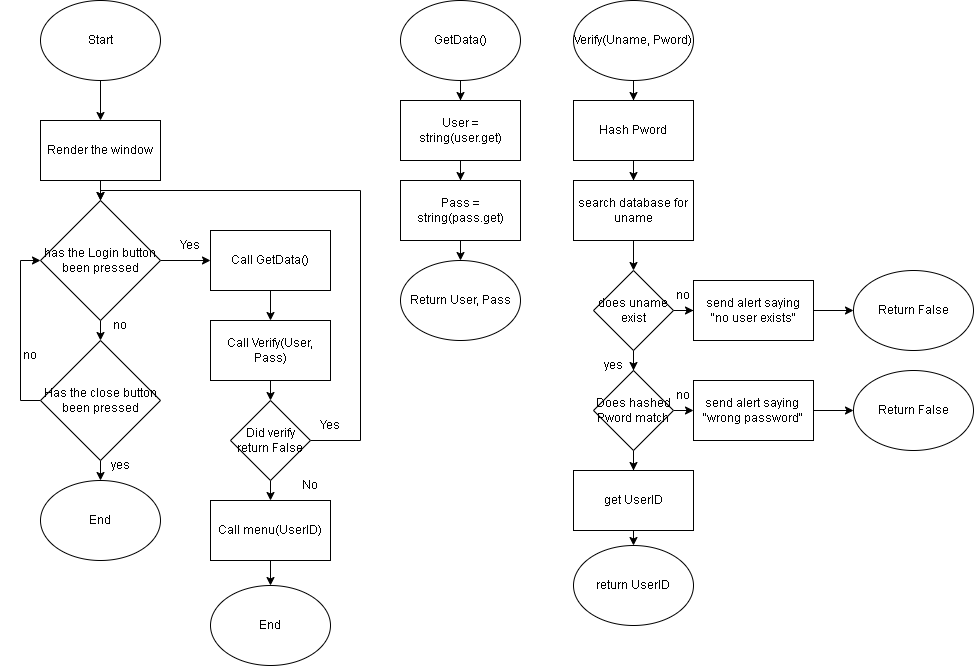

The diagram above was exported from draw.io. Its source (the exported page's mxGraphModel, read from the mxfile embedded in the PNG):
<mxGraphModel dx="1420" dy="746" grid="1" gridSize="10" guides="1" tooltips="1" connect="1" arrows="1" fold="1" page="1" pageScale="1" pageWidth="827" pageHeight="1169" math="0" shadow="0">
  <root>
    <mxCell id="0" />
    <mxCell id="1" parent="0" />
    <mxCell id="_7G8ic7P1__9URq_AfsB-3" style="edgeStyle=orthogonalEdgeStyle;rounded=0;orthogonalLoop=1;jettySize=auto;html=1;entryX=0.5;entryY=0;entryDx=0;entryDy=0;" edge="1" parent="1" source="_7G8ic7P1__9URq_AfsB-1" target="_7G8ic7P1__9URq_AfsB-2">
      <mxGeometry relative="1" as="geometry" />
    </mxCell>
    <mxCell id="_7G8ic7P1__9URq_AfsB-1" value="Start" style="ellipse;whiteSpace=wrap;html=1;" vertex="1" parent="1">
      <mxGeometry x="40" width="120" height="80" as="geometry" />
    </mxCell>
    <mxCell id="_7G8ic7P1__9URq_AfsB-5" style="edgeStyle=orthogonalEdgeStyle;rounded=0;orthogonalLoop=1;jettySize=auto;html=1;entryX=0.5;entryY=0;entryDx=0;entryDy=0;" edge="1" parent="1" source="_7G8ic7P1__9URq_AfsB-2" target="_7G8ic7P1__9URq_AfsB-4">
      <mxGeometry relative="1" as="geometry" />
    </mxCell>
    <mxCell id="_7G8ic7P1__9URq_AfsB-2" value="Render the window" style="rounded=0;whiteSpace=wrap;html=1;" vertex="1" parent="1">
      <mxGeometry x="40" y="120" width="120" height="60" as="geometry" />
    </mxCell>
    <mxCell id="_7G8ic7P1__9URq_AfsB-7" style="edgeStyle=orthogonalEdgeStyle;rounded=0;orthogonalLoop=1;jettySize=auto;html=1;exitX=0.5;exitY=1;exitDx=0;exitDy=0;entryX=0.5;entryY=0;entryDx=0;entryDy=0;" edge="1" parent="1" source="_7G8ic7P1__9URq_AfsB-4" target="_7G8ic7P1__9URq_AfsB-6">
      <mxGeometry relative="1" as="geometry" />
    </mxCell>
    <mxCell id="_7G8ic7P1__9URq_AfsB-17" style="edgeStyle=orthogonalEdgeStyle;rounded=0;orthogonalLoop=1;jettySize=auto;html=1;exitX=1;exitY=0.5;exitDx=0;exitDy=0;entryX=0;entryY=0.5;entryDx=0;entryDy=0;" edge="1" parent="1" source="_7G8ic7P1__9URq_AfsB-4" target="_7G8ic7P1__9URq_AfsB-16">
      <mxGeometry relative="1" as="geometry" />
    </mxCell>
    <mxCell id="_7G8ic7P1__9URq_AfsB-4" value="has the Login button been pressed" style="rhombus;whiteSpace=wrap;html=1;" vertex="1" parent="1">
      <mxGeometry x="40" y="200" width="120" height="120" as="geometry" />
    </mxCell>
    <mxCell id="_7G8ic7P1__9URq_AfsB-12" style="edgeStyle=orthogonalEdgeStyle;rounded=0;orthogonalLoop=1;jettySize=auto;html=1;entryX=0;entryY=0.5;entryDx=0;entryDy=0;" edge="1" parent="1" source="_7G8ic7P1__9URq_AfsB-6" target="_7G8ic7P1__9URq_AfsB-4">
      <mxGeometry relative="1" as="geometry">
        <Array as="points">
          <mxPoint x="20" y="400" />
          <mxPoint x="20" y="260" />
        </Array>
      </mxGeometry>
    </mxCell>
    <mxCell id="_7G8ic7P1__9URq_AfsB-15" style="edgeStyle=orthogonalEdgeStyle;rounded=0;orthogonalLoop=1;jettySize=auto;html=1;exitX=0.5;exitY=1;exitDx=0;exitDy=0;entryX=0.5;entryY=0;entryDx=0;entryDy=0;" edge="1" parent="1" source="_7G8ic7P1__9URq_AfsB-6" target="_7G8ic7P1__9URq_AfsB-14">
      <mxGeometry relative="1" as="geometry" />
    </mxCell>
    <mxCell id="_7G8ic7P1__9URq_AfsB-6" value="Has the close button been pressed" style="rhombus;whiteSpace=wrap;html=1;" vertex="1" parent="1">
      <mxGeometry x="40" y="340" width="120" height="120" as="geometry" />
    </mxCell>
    <mxCell id="_7G8ic7P1__9URq_AfsB-8" value="no" style="text;html=1;strokeColor=none;fillColor=none;align=center;verticalAlign=middle;whiteSpace=wrap;rounded=0;" vertex="1" parent="1">
      <mxGeometry x="90" y="310" width="60" height="30" as="geometry" />
    </mxCell>
    <mxCell id="_7G8ic7P1__9URq_AfsB-10" value="no" style="text;html=1;strokeColor=none;fillColor=none;align=center;verticalAlign=middle;whiteSpace=wrap;rounded=0;" vertex="1" parent="1">
      <mxGeometry y="340" width="60" height="30" as="geometry" />
    </mxCell>
    <mxCell id="_7G8ic7P1__9URq_AfsB-14" value="End" style="ellipse;whiteSpace=wrap;html=1;" vertex="1" parent="1">
      <mxGeometry x="40" y="480" width="120" height="80" as="geometry" />
    </mxCell>
    <mxCell id="_7G8ic7P1__9URq_AfsB-51" value="" style="edgeStyle=orthogonalEdgeStyle;rounded=0;orthogonalLoop=1;jettySize=auto;html=1;" edge="1" parent="1" source="_7G8ic7P1__9URq_AfsB-16" target="_7G8ic7P1__9URq_AfsB-26">
      <mxGeometry relative="1" as="geometry" />
    </mxCell>
    <mxCell id="_7G8ic7P1__9URq_AfsB-16" value="Call GetData()" style="rounded=0;whiteSpace=wrap;html=1;" vertex="1" parent="1">
      <mxGeometry x="210" y="230" width="120" height="60" as="geometry" />
    </mxCell>
    <mxCell id="_7G8ic7P1__9URq_AfsB-21" style="edgeStyle=orthogonalEdgeStyle;rounded=0;orthogonalLoop=1;jettySize=auto;html=1;entryX=0.5;entryY=0;entryDx=0;entryDy=0;" edge="1" parent="1" source="_7G8ic7P1__9URq_AfsB-18" target="_7G8ic7P1__9URq_AfsB-20">
      <mxGeometry relative="1" as="geometry" />
    </mxCell>
    <mxCell id="_7G8ic7P1__9URq_AfsB-18" value="GetData()" style="ellipse;whiteSpace=wrap;html=1;" vertex="1" parent="1">
      <mxGeometry x="400" width="120" height="80" as="geometry" />
    </mxCell>
    <mxCell id="_7G8ic7P1__9URq_AfsB-23" style="edgeStyle=orthogonalEdgeStyle;rounded=0;orthogonalLoop=1;jettySize=auto;html=1;entryX=0.5;entryY=0;entryDx=0;entryDy=0;" edge="1" parent="1" source="_7G8ic7P1__9URq_AfsB-20" target="_7G8ic7P1__9URq_AfsB-22">
      <mxGeometry relative="1" as="geometry" />
    </mxCell>
    <mxCell id="_7G8ic7P1__9URq_AfsB-20" value="User = string(user.get)" style="rounded=0;whiteSpace=wrap;html=1;" vertex="1" parent="1">
      <mxGeometry x="400" y="100" width="120" height="60" as="geometry" />
    </mxCell>
    <mxCell id="_7G8ic7P1__9URq_AfsB-25" style="edgeStyle=orthogonalEdgeStyle;rounded=0;orthogonalLoop=1;jettySize=auto;html=1;exitX=0.5;exitY=1;exitDx=0;exitDy=0;entryX=0.5;entryY=0;entryDx=0;entryDy=0;" edge="1" parent="1" source="_7G8ic7P1__9URq_AfsB-22" target="_7G8ic7P1__9URq_AfsB-24">
      <mxGeometry relative="1" as="geometry" />
    </mxCell>
    <mxCell id="_7G8ic7P1__9URq_AfsB-22" value="Pass = string(pass.get)" style="rounded=0;whiteSpace=wrap;html=1;" vertex="1" parent="1">
      <mxGeometry x="400" y="180" width="120" height="60" as="geometry" />
    </mxCell>
    <mxCell id="_7G8ic7P1__9URq_AfsB-24" value="Return User, Pass" style="ellipse;whiteSpace=wrap;html=1;" vertex="1" parent="1">
      <mxGeometry x="400" y="260" width="120" height="80" as="geometry" />
    </mxCell>
    <mxCell id="_7G8ic7P1__9URq_AfsB-59" style="edgeStyle=orthogonalEdgeStyle;rounded=0;orthogonalLoop=1;jettySize=auto;html=1;exitX=0.5;exitY=1;exitDx=0;exitDy=0;entryX=0.5;entryY=0;entryDx=0;entryDy=0;" edge="1" parent="1" source="_7G8ic7P1__9URq_AfsB-26" target="_7G8ic7P1__9URq_AfsB-58">
      <mxGeometry relative="1" as="geometry" />
    </mxCell>
    <mxCell id="_7G8ic7P1__9URq_AfsB-26" value="Call Verify(User, Pass)" style="rounded=0;whiteSpace=wrap;html=1;" vertex="1" parent="1">
      <mxGeometry x="210" y="320" width="120" height="60" as="geometry" />
    </mxCell>
    <mxCell id="_7G8ic7P1__9URq_AfsB-30" style="edgeStyle=orthogonalEdgeStyle;rounded=0;orthogonalLoop=1;jettySize=auto;html=1;" edge="1" parent="1" source="_7G8ic7P1__9URq_AfsB-28" target="_7G8ic7P1__9URq_AfsB-29">
      <mxGeometry relative="1" as="geometry" />
    </mxCell>
    <mxCell id="_7G8ic7P1__9URq_AfsB-28" value="Verify(Uname, Pword)" style="ellipse;whiteSpace=wrap;html=1;" vertex="1" parent="1">
      <mxGeometry x="573" width="120" height="80" as="geometry" />
    </mxCell>
    <mxCell id="_7G8ic7P1__9URq_AfsB-32" style="edgeStyle=orthogonalEdgeStyle;rounded=0;orthogonalLoop=1;jettySize=auto;html=1;entryX=0.5;entryY=0;entryDx=0;entryDy=0;" edge="1" parent="1" source="_7G8ic7P1__9URq_AfsB-29" target="_7G8ic7P1__9URq_AfsB-31">
      <mxGeometry relative="1" as="geometry" />
    </mxCell>
    <mxCell id="_7G8ic7P1__9URq_AfsB-29" value="Hash Pword" style="rounded=0;whiteSpace=wrap;html=1;" vertex="1" parent="1">
      <mxGeometry x="573" y="100" width="120" height="60" as="geometry" />
    </mxCell>
    <mxCell id="_7G8ic7P1__9URq_AfsB-34" style="edgeStyle=orthogonalEdgeStyle;rounded=0;orthogonalLoop=1;jettySize=auto;html=1;entryX=0.5;entryY=0;entryDx=0;entryDy=0;" edge="1" parent="1" source="_7G8ic7P1__9URq_AfsB-31" target="_7G8ic7P1__9URq_AfsB-33">
      <mxGeometry relative="1" as="geometry" />
    </mxCell>
    <mxCell id="_7G8ic7P1__9URq_AfsB-31" value="search database for uname" style="rounded=0;whiteSpace=wrap;html=1;" vertex="1" parent="1">
      <mxGeometry x="573" y="180" width="120" height="60" as="geometry" />
    </mxCell>
    <mxCell id="_7G8ic7P1__9URq_AfsB-36" style="edgeStyle=orthogonalEdgeStyle;rounded=0;orthogonalLoop=1;jettySize=auto;html=1;entryX=0;entryY=0.5;entryDx=0;entryDy=0;" edge="1" parent="1" source="_7G8ic7P1__9URq_AfsB-33" target="_7G8ic7P1__9URq_AfsB-35">
      <mxGeometry relative="1" as="geometry" />
    </mxCell>
    <mxCell id="_7G8ic7P1__9URq_AfsB-41" style="edgeStyle=orthogonalEdgeStyle;rounded=0;orthogonalLoop=1;jettySize=auto;html=1;entryX=0.5;entryY=0;entryDx=0;entryDy=0;" edge="1" parent="1" source="_7G8ic7P1__9URq_AfsB-33" target="_7G8ic7P1__9URq_AfsB-40">
      <mxGeometry relative="1" as="geometry" />
    </mxCell>
    <mxCell id="_7G8ic7P1__9URq_AfsB-33" value="does uname exist" style="rhombus;whiteSpace=wrap;html=1;" vertex="1" parent="1">
      <mxGeometry x="593" y="270" width="80" height="80" as="geometry" />
    </mxCell>
    <mxCell id="_7G8ic7P1__9URq_AfsB-39" style="edgeStyle=orthogonalEdgeStyle;rounded=0;orthogonalLoop=1;jettySize=auto;html=1;entryX=0;entryY=0.5;entryDx=0;entryDy=0;" edge="1" parent="1" source="_7G8ic7P1__9URq_AfsB-35" target="_7G8ic7P1__9URq_AfsB-38">
      <mxGeometry relative="1" as="geometry" />
    </mxCell>
    <mxCell id="_7G8ic7P1__9URq_AfsB-35" value="send alert saying&lt;br&gt;&quot;no user exists&quot;" style="rounded=0;whiteSpace=wrap;html=1;" vertex="1" parent="1">
      <mxGeometry x="693" y="280" width="120" height="60" as="geometry" />
    </mxCell>
    <mxCell id="_7G8ic7P1__9URq_AfsB-37" value="no" style="text;html=1;strokeColor=none;fillColor=none;align=center;verticalAlign=middle;whiteSpace=wrap;rounded=0;" vertex="1" parent="1">
      <mxGeometry x="653" y="280" width="60" height="30" as="geometry" />
    </mxCell>
    <mxCell id="_7G8ic7P1__9URq_AfsB-38" value="Return False" style="ellipse;whiteSpace=wrap;html=1;" vertex="1" parent="1">
      <mxGeometry x="853" y="270" width="120" height="80" as="geometry" />
    </mxCell>
    <mxCell id="_7G8ic7P1__9URq_AfsB-43" style="edgeStyle=orthogonalEdgeStyle;rounded=0;orthogonalLoop=1;jettySize=auto;html=1;exitX=1;exitY=0.5;exitDx=0;exitDy=0;entryX=0;entryY=0.5;entryDx=0;entryDy=0;" edge="1" parent="1" source="_7G8ic7P1__9URq_AfsB-40" target="_7G8ic7P1__9URq_AfsB-42">
      <mxGeometry relative="1" as="geometry" />
    </mxCell>
    <mxCell id="_7G8ic7P1__9URq_AfsB-54" style="edgeStyle=orthogonalEdgeStyle;rounded=0;orthogonalLoop=1;jettySize=auto;html=1;entryX=0.5;entryY=0;entryDx=0;entryDy=0;" edge="1" parent="1" source="_7G8ic7P1__9URq_AfsB-40" target="_7G8ic7P1__9URq_AfsB-53">
      <mxGeometry relative="1" as="geometry" />
    </mxCell>
    <mxCell id="_7G8ic7P1__9URq_AfsB-40" value="Does hashed Pword match" style="rhombus;whiteSpace=wrap;html=1;" vertex="1" parent="1">
      <mxGeometry x="593" y="370" width="80" height="80" as="geometry" />
    </mxCell>
    <mxCell id="_7G8ic7P1__9URq_AfsB-46" value="" style="edgeStyle=orthogonalEdgeStyle;rounded=0;orthogonalLoop=1;jettySize=auto;html=1;" edge="1" parent="1" source="_7G8ic7P1__9URq_AfsB-42" target="_7G8ic7P1__9URq_AfsB-45">
      <mxGeometry relative="1" as="geometry" />
    </mxCell>
    <mxCell id="_7G8ic7P1__9URq_AfsB-42" value="send alert saying&amp;nbsp;&lt;br&gt;&quot;wrong password&quot;" style="rounded=0;whiteSpace=wrap;html=1;" vertex="1" parent="1">
      <mxGeometry x="693" y="380" width="120" height="60" as="geometry" />
    </mxCell>
    <mxCell id="_7G8ic7P1__9URq_AfsB-44" value="no" style="text;html=1;strokeColor=none;fillColor=none;align=center;verticalAlign=middle;whiteSpace=wrap;rounded=0;" vertex="1" parent="1">
      <mxGeometry x="653" y="380" width="60" height="30" as="geometry" />
    </mxCell>
    <mxCell id="_7G8ic7P1__9URq_AfsB-45" value="Return False" style="ellipse;whiteSpace=wrap;html=1;" vertex="1" parent="1">
      <mxGeometry x="853" y="370" width="120" height="80" as="geometry" />
    </mxCell>
    <mxCell id="_7G8ic7P1__9URq_AfsB-47" value="yes" style="text;html=1;strokeColor=none;fillColor=none;align=center;verticalAlign=middle;whiteSpace=wrap;rounded=0;" vertex="1" parent="1">
      <mxGeometry x="583" y="350" width="60" height="30" as="geometry" />
    </mxCell>
    <mxCell id="_7G8ic7P1__9URq_AfsB-48" value="Yes" style="text;html=1;strokeColor=none;fillColor=none;align=center;verticalAlign=middle;whiteSpace=wrap;rounded=0;" vertex="1" parent="1">
      <mxGeometry x="160" y="230" width="60" height="30" as="geometry" />
    </mxCell>
    <mxCell id="_7G8ic7P1__9URq_AfsB-50" value="yes" style="text;html=1;strokeColor=none;fillColor=none;align=center;verticalAlign=middle;whiteSpace=wrap;rounded=0;" vertex="1" parent="1">
      <mxGeometry x="90" y="450" width="60" height="30" as="geometry" />
    </mxCell>
    <mxCell id="_7G8ic7P1__9URq_AfsB-57" style="edgeStyle=orthogonalEdgeStyle;rounded=0;orthogonalLoop=1;jettySize=auto;html=1;exitX=0.5;exitY=1;exitDx=0;exitDy=0;entryX=0.5;entryY=0;entryDx=0;entryDy=0;" edge="1" parent="1" source="_7G8ic7P1__9URq_AfsB-53" target="_7G8ic7P1__9URq_AfsB-55">
      <mxGeometry relative="1" as="geometry" />
    </mxCell>
    <mxCell id="_7G8ic7P1__9URq_AfsB-53" value="get UserID" style="rounded=0;whiteSpace=wrap;html=1;" vertex="1" parent="1">
      <mxGeometry x="573" y="470" width="120" height="60" as="geometry" />
    </mxCell>
    <mxCell id="_7G8ic7P1__9URq_AfsB-55" value="return UserID" style="ellipse;whiteSpace=wrap;html=1;" vertex="1" parent="1">
      <mxGeometry x="573" y="545" width="120" height="80" as="geometry" />
    </mxCell>
    <mxCell id="_7G8ic7P1__9URq_AfsB-60" style="edgeStyle=orthogonalEdgeStyle;rounded=0;orthogonalLoop=1;jettySize=auto;html=1;exitX=1;exitY=0.5;exitDx=0;exitDy=0;entryX=0.5;entryY=0;entryDx=0;entryDy=0;" edge="1" parent="1" source="_7G8ic7P1__9URq_AfsB-58" target="_7G8ic7P1__9URq_AfsB-4">
      <mxGeometry relative="1" as="geometry">
        <Array as="points">
          <mxPoint x="360" y="440" />
          <mxPoint x="360" y="190" />
          <mxPoint x="100" y="190" />
        </Array>
      </mxGeometry>
    </mxCell>
    <mxCell id="_7G8ic7P1__9URq_AfsB-63" style="edgeStyle=orthogonalEdgeStyle;rounded=0;orthogonalLoop=1;jettySize=auto;html=1;exitX=0.5;exitY=1;exitDx=0;exitDy=0;entryX=0.5;entryY=0;entryDx=0;entryDy=0;" edge="1" parent="1" source="_7G8ic7P1__9URq_AfsB-58" target="_7G8ic7P1__9URq_AfsB-62">
      <mxGeometry relative="1" as="geometry" />
    </mxCell>
    <mxCell id="_7G8ic7P1__9URq_AfsB-58" value="Did verify return False" style="rhombus;whiteSpace=wrap;html=1;" vertex="1" parent="1">
      <mxGeometry x="230" y="400" width="80" height="80" as="geometry" />
    </mxCell>
    <mxCell id="_7G8ic7P1__9URq_AfsB-61" value="Yes" style="text;html=1;strokeColor=none;fillColor=none;align=center;verticalAlign=middle;whiteSpace=wrap;rounded=0;" vertex="1" parent="1">
      <mxGeometry x="300" y="410" width="60" height="30" as="geometry" />
    </mxCell>
    <mxCell id="_7G8ic7P1__9URq_AfsB-65" style="edgeStyle=orthogonalEdgeStyle;rounded=0;orthogonalLoop=1;jettySize=auto;html=1;entryX=0.5;entryY=0;entryDx=0;entryDy=0;" edge="1" parent="1" source="_7G8ic7P1__9URq_AfsB-62" target="_7G8ic7P1__9URq_AfsB-64">
      <mxGeometry relative="1" as="geometry" />
    </mxCell>
    <mxCell id="_7G8ic7P1__9URq_AfsB-62" value="Call menu(UserID)" style="rounded=0;whiteSpace=wrap;html=1;" vertex="1" parent="1">
      <mxGeometry x="210" y="500" width="120" height="60" as="geometry" />
    </mxCell>
    <mxCell id="_7G8ic7P1__9URq_AfsB-64" value="End" style="ellipse;whiteSpace=wrap;html=1;" vertex="1" parent="1">
      <mxGeometry x="210" y="585" width="120" height="80" as="geometry" />
    </mxCell>
    <mxCell id="_7G8ic7P1__9URq_AfsB-66" value="No" style="text;html=1;strokeColor=none;fillColor=none;align=center;verticalAlign=middle;whiteSpace=wrap;rounded=0;" vertex="1" parent="1">
      <mxGeometry x="280" y="470" width="60" height="30" as="geometry" />
    </mxCell>
  </root>
</mxGraphModel>